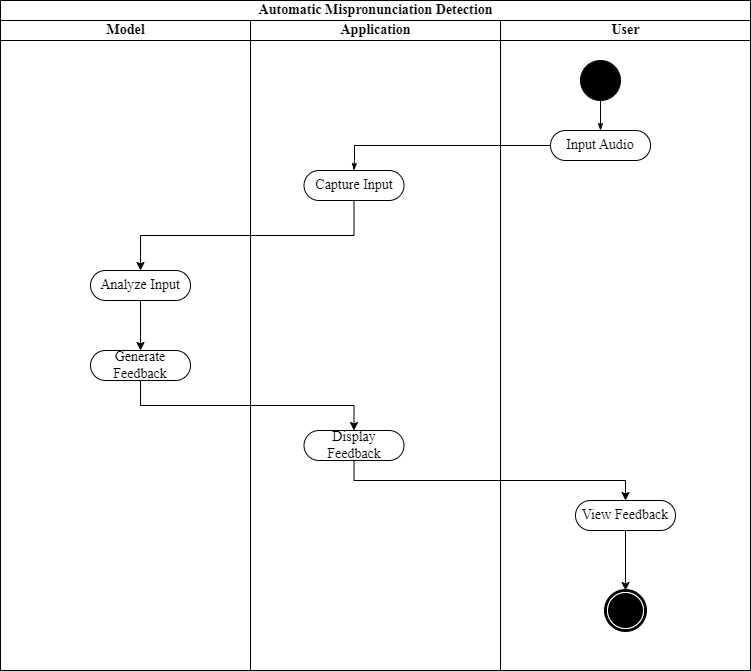

The diagram above was exported from draw.io. Its source (the exported page's mxGraphModel, read from the mxfile embedded in the PNG):
<mxGraphModel dx="880" dy="444" grid="1" gridSize="10" guides="1" tooltips="1" connect="1" arrows="1" fold="1" page="1" pageScale="1" pageWidth="850" pageHeight="1100" background="none" math="0" shadow="0">
  <root>
    <mxCell id="0" />
    <mxCell id="1" parent="0" />
    <mxCell id="1c1d494c118603dd-1" value="&lt;font style=&quot;font-size: 14px;&quot; face=&quot;Times New Roman&quot;&gt;Automatic Mispronunciation Detection&lt;/font&gt;" style="swimlane;html=1;childLayout=stackLayout;startSize=20;rounded=0;shadow=0;comic=0;labelBackgroundColor=none;strokeWidth=1;fontFamily=Verdana;fontSize=12;align=center;" parent="1" vertex="1">
      <mxGeometry x="40" y="20" width="750" height="670" as="geometry" />
    </mxCell>
    <mxCell id="1c1d494c118603dd-2" value="&lt;font style=&quot;font-size: 14px;&quot; face=&quot;Times New Roman&quot;&gt;Model&lt;/font&gt;" style="swimlane;html=1;startSize=20;" parent="1c1d494c118603dd-1" vertex="1">
      <mxGeometry y="20" width="250" height="650" as="geometry" />
    </mxCell>
    <mxCell id="CjyDqIvbTW1MwymfErUF-8" style="edgeStyle=orthogonalEdgeStyle;rounded=0;orthogonalLoop=1;jettySize=auto;html=1;exitX=0.5;exitY=1;exitDx=0;exitDy=0;entryX=0.5;entryY=0;entryDx=0;entryDy=0;" edge="1" parent="1c1d494c118603dd-2" source="1c1d494c118603dd-6" target="1c1d494c118603dd-7">
      <mxGeometry relative="1" as="geometry" />
    </mxCell>
    <mxCell id="1c1d494c118603dd-6" value="&lt;font style=&quot;font-size: 14px;&quot; face=&quot;Times New Roman&quot;&gt;Analyze Input&lt;/font&gt;" style="rounded=1;whiteSpace=wrap;html=1;shadow=0;comic=0;labelBackgroundColor=none;strokeWidth=1;fontFamily=Verdana;fontSize=12;align=center;arcSize=50;" parent="1c1d494c118603dd-2" vertex="1">
      <mxGeometry x="90" y="250" width="100" height="30" as="geometry" />
    </mxCell>
    <mxCell id="1c1d494c118603dd-7" value="&lt;font style=&quot;font-size: 14px;&quot; face=&quot;Times New Roman&quot;&gt;Generate Feedback&lt;/font&gt;" style="rounded=1;whiteSpace=wrap;html=1;shadow=0;comic=0;labelBackgroundColor=none;strokeWidth=1;fontFamily=Verdana;fontSize=12;align=center;arcSize=50;" parent="1c1d494c118603dd-2" vertex="1">
      <mxGeometry x="90" y="330" width="100" height="30" as="geometry" />
    </mxCell>
    <mxCell id="1c1d494c118603dd-3" value="&lt;font style=&quot;font-size: 14px;&quot; face=&quot;Times New Roman&quot;&gt;Application&lt;/font&gt;" style="swimlane;html=1;startSize=20;" parent="1c1d494c118603dd-1" vertex="1">
      <mxGeometry x="250" y="20" width="250" height="650" as="geometry" />
    </mxCell>
    <mxCell id="1c1d494c118603dd-16" value="&lt;font style=&quot;font-size: 14px;&quot; face=&quot;Times New Roman&quot;&gt;Display Feedback&lt;/font&gt;" style="rounded=1;whiteSpace=wrap;html=1;shadow=0;comic=0;labelBackgroundColor=none;strokeWidth=1;fontFamily=Verdana;fontSize=12;align=center;arcSize=50;" parent="1c1d494c118603dd-3" vertex="1">
      <mxGeometry x="53.5" y="410" width="100" height="30" as="geometry" />
    </mxCell>
    <mxCell id="CjyDqIvbTW1MwymfErUF-1" value="&lt;font style=&quot;font-size: 14px;&quot; face=&quot;Times New Roman&quot;&gt;Capture Input&lt;/font&gt;" style="rounded=1;whiteSpace=wrap;html=1;shadow=0;comic=0;labelBackgroundColor=none;strokeWidth=1;fontFamily=Verdana;fontSize=12;align=center;arcSize=50;" vertex="1" parent="1c1d494c118603dd-3">
      <mxGeometry x="53.5" y="150" width="100" height="30" as="geometry" />
    </mxCell>
    <mxCell id="1c1d494c118603dd-4" value="&lt;font style=&quot;font-size: 14px;&quot; face=&quot;Times New Roman&quot;&gt;User&lt;/font&gt;" style="swimlane;html=1;startSize=20;" parent="1c1d494c118603dd-1" vertex="1">
      <mxGeometry x="500" y="20" width="250" height="650" as="geometry" />
    </mxCell>
    <mxCell id="1c1d494c118603dd-27" style="edgeStyle=orthogonalEdgeStyle;rounded=0;html=1;labelBackgroundColor=none;startArrow=none;startFill=0;startSize=5;endArrow=classicThin;endFill=1;endSize=5;jettySize=auto;orthogonalLoop=1;strokeWidth=1;fontFamily=Verdana;fontSize=12" parent="1c1d494c118603dd-4" source="60571a20871a0731-4" target="60571a20871a0731-8" edge="1">
      <mxGeometry relative="1" as="geometry" />
    </mxCell>
    <mxCell id="60571a20871a0731-4" value="" style="ellipse;whiteSpace=wrap;html=1;rounded=0;shadow=0;comic=0;labelBackgroundColor=none;strokeWidth=1;fillColor=#000000;fontFamily=Verdana;fontSize=12;align=center;" parent="1c1d494c118603dd-4" vertex="1">
      <mxGeometry x="80" y="40" width="40" height="40" as="geometry" />
    </mxCell>
    <mxCell id="60571a20871a0731-8" value="&lt;font style=&quot;font-size: 14px;&quot; face=&quot;Times New Roman&quot;&gt;Input Audio&lt;/font&gt;" style="rounded=1;whiteSpace=wrap;html=1;shadow=0;comic=0;labelBackgroundColor=none;strokeWidth=1;fontFamily=Verdana;fontSize=12;align=center;arcSize=50;" parent="1c1d494c118603dd-4" vertex="1">
      <mxGeometry x="50" y="110" width="100" height="30" as="geometry" />
    </mxCell>
    <mxCell id="60571a20871a0731-5" value="" style="shape=mxgraph.bpmn.shape;html=1;verticalLabelPosition=bottom;labelBackgroundColor=#ffffff;verticalAlign=top;perimeter=ellipsePerimeter;outline=end;symbol=terminate;rounded=0;shadow=0;comic=0;strokeWidth=1;fontFamily=Verdana;fontSize=12;align=center;" parent="1c1d494c118603dd-4" vertex="1">
      <mxGeometry x="105" y="570" width="40" height="40" as="geometry" />
    </mxCell>
    <mxCell id="CjyDqIvbTW1MwymfErUF-12" style="edgeStyle=orthogonalEdgeStyle;rounded=0;orthogonalLoop=1;jettySize=auto;html=1;exitX=0.5;exitY=1;exitDx=0;exitDy=0;entryX=0.5;entryY=0;entryDx=0;entryDy=0;" edge="1" parent="1c1d494c118603dd-4" source="CjyDqIvbTW1MwymfErUF-10" target="60571a20871a0731-5">
      <mxGeometry relative="1" as="geometry" />
    </mxCell>
    <mxCell id="CjyDqIvbTW1MwymfErUF-10" value="&lt;font style=&quot;font-size: 14px;&quot; face=&quot;Times New Roman&quot;&gt;View Feedback&lt;/font&gt;" style="rounded=1;whiteSpace=wrap;html=1;shadow=0;comic=0;labelBackgroundColor=none;strokeWidth=1;fontFamily=Verdana;fontSize=12;align=center;arcSize=50;" vertex="1" parent="1c1d494c118603dd-4">
      <mxGeometry x="75" y="480" width="100" height="30" as="geometry" />
    </mxCell>
    <mxCell id="1c1d494c118603dd-28" style="edgeStyle=orthogonalEdgeStyle;rounded=0;html=1;labelBackgroundColor=none;startArrow=none;startFill=0;startSize=5;endArrow=classicThin;endFill=1;endSize=5;jettySize=auto;orthogonalLoop=1;strokeWidth=1;fontFamily=Verdana;fontSize=12;entryX=0.5;entryY=0;entryDx=0;entryDy=0;" parent="1c1d494c118603dd-1" source="60571a20871a0731-8" target="CjyDqIvbTW1MwymfErUF-1" edge="1">
      <mxGeometry relative="1" as="geometry">
        <Array as="points">
          <mxPoint x="354" y="145" />
          <mxPoint x="354" y="160" />
        </Array>
        <mxPoint x="354" y="160" as="targetPoint" />
      </mxGeometry>
    </mxCell>
    <mxCell id="CjyDqIvbTW1MwymfErUF-7" style="edgeStyle=orthogonalEdgeStyle;rounded=0;orthogonalLoop=1;jettySize=auto;html=1;exitX=0.5;exitY=1;exitDx=0;exitDy=0;entryX=0.5;entryY=0;entryDx=0;entryDy=0;" edge="1" parent="1c1d494c118603dd-1" source="CjyDqIvbTW1MwymfErUF-1" target="1c1d494c118603dd-6">
      <mxGeometry relative="1" as="geometry" />
    </mxCell>
    <mxCell id="CjyDqIvbTW1MwymfErUF-9" style="edgeStyle=orthogonalEdgeStyle;rounded=0;orthogonalLoop=1;jettySize=auto;html=1;exitX=0.5;exitY=1;exitDx=0;exitDy=0;entryX=0.5;entryY=0;entryDx=0;entryDy=0;" edge="1" parent="1c1d494c118603dd-1" source="1c1d494c118603dd-7" target="1c1d494c118603dd-16">
      <mxGeometry relative="1" as="geometry" />
    </mxCell>
    <mxCell id="CjyDqIvbTW1MwymfErUF-11" style="edgeStyle=orthogonalEdgeStyle;rounded=0;orthogonalLoop=1;jettySize=auto;html=1;exitX=0.5;exitY=1;exitDx=0;exitDy=0;entryX=0.5;entryY=0;entryDx=0;entryDy=0;" edge="1" parent="1c1d494c118603dd-1" source="1c1d494c118603dd-16" target="CjyDqIvbTW1MwymfErUF-10">
      <mxGeometry relative="1" as="geometry" />
    </mxCell>
  </root>
</mxGraphModel>